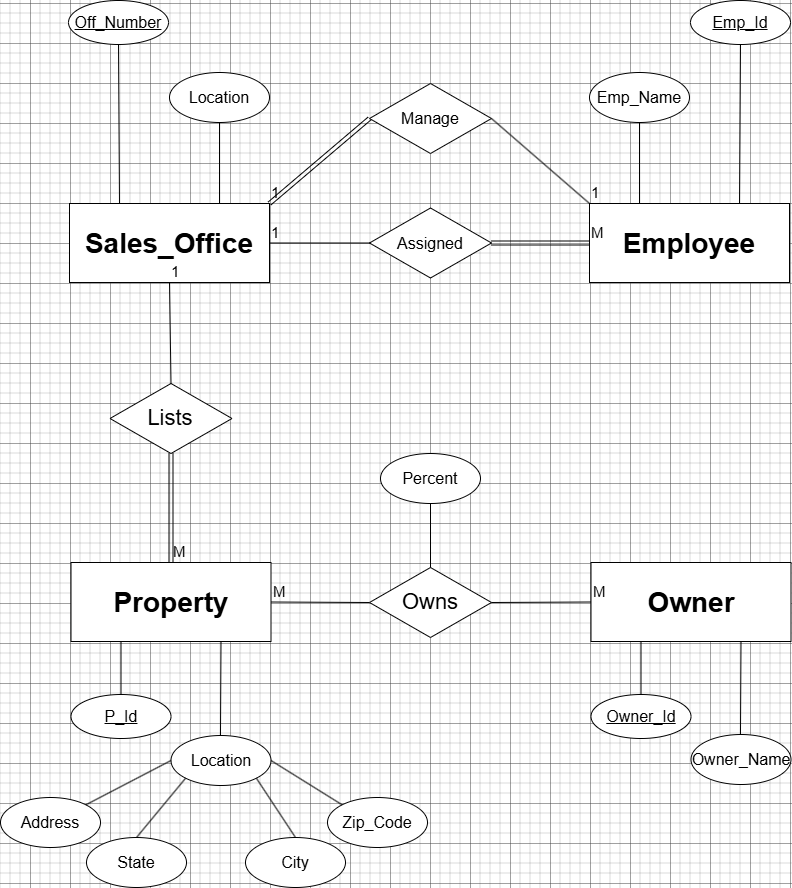

The diagram above was exported from draw.io. Its source (the exported page's mxGraphModel, read from the mxfile embedded in the PNG):
<mxGraphModel dx="968" dy="909" grid="1" gridSize="10" guides="1" tooltips="1" connect="1" arrows="1" fold="1" page="1" pageScale="1" pageWidth="850" pageHeight="1100" math="0" shadow="0">
  <root>
    <mxCell id="0" />
    <mxCell id="1" parent="0" />
    <mxCell id="eZrwfzXXtsoHb4JfDJXZ-51" parent="1" style="whiteSpace=wrap;html=1;align=center;" value="&lt;span style=&quot;font-size: 28px;&quot;&gt;&lt;b&gt;Sales_Office&lt;/b&gt;&lt;/span&gt;" vertex="1">
      <mxGeometry height="79" width="200" x="79" y="280" as="geometry" />
    </mxCell>
    <mxCell id="eZrwfzXXtsoHb4JfDJXZ-52" parent="1" style="ellipse;whiteSpace=wrap;html=1;align=center;fontStyle=4;" value="&lt;font style=&quot;font-size: 16px;&quot;&gt;Off_Number&lt;/font&gt;" vertex="1">
      <mxGeometry height="44" width="100" x="78" y="77" as="geometry" />
    </mxCell>
    <mxCell id="eZrwfzXXtsoHb4JfDJXZ-53" edge="1" parent="1" source="eZrwfzXXtsoHb4JfDJXZ-52" style="endArrow=none;html=1;rounded=0;entryX=0.25;entryY=0;entryDx=0;entryDy=0;exitX=0.5;exitY=1;exitDx=0;exitDy=0;" target="eZrwfzXXtsoHb4JfDJXZ-51" value="">
      <mxGeometry relative="1" as="geometry">
        <mxPoint x="29" y="320" as="sourcePoint" />
        <mxPoint x="129" y="280" as="targetPoint" />
      </mxGeometry>
    </mxCell>
    <mxCell id="eZrwfzXXtsoHb4JfDJXZ-56" parent="1" style="ellipse;whiteSpace=wrap;html=1;align=center;" value="&lt;font style=&quot;font-size: 16px;&quot;&gt;Location&lt;/font&gt;" vertex="1">
      <mxGeometry height="50" width="100" x="179" y="149" as="geometry" />
    </mxCell>
    <mxCell id="eZrwfzXXtsoHb4JfDJXZ-57" edge="1" parent="1" source="eZrwfzXXtsoHb4JfDJXZ-56" style="endArrow=none;html=1;rounded=0;exitX=0.5;exitY=1;exitDx=0;exitDy=0;entryX=0.75;entryY=0;entryDx=0;entryDy=0;" target="eZrwfzXXtsoHb4JfDJXZ-51" value="">
      <mxGeometry relative="1" as="geometry">
        <mxPoint x="369" y="379" as="sourcePoint" />
        <mxPoint x="399" y="359" as="targetPoint" />
      </mxGeometry>
    </mxCell>
    <mxCell id="eZrwfzXXtsoHb4JfDJXZ-65" parent="1" style="whiteSpace=wrap;html=1;align=center;" value="&lt;span style=&quot;font-size: 28px;&quot;&gt;&lt;b&gt;Employee&lt;/b&gt;&lt;/span&gt;" vertex="1">
      <mxGeometry height="79" width="200" x="599" y="280" as="geometry" />
    </mxCell>
    <mxCell id="eZrwfzXXtsoHb4JfDJXZ-70" parent="1" style="whiteSpace=wrap;html=1;align=center;" value="&lt;span style=&quot;font-size: 28px;&quot;&gt;&lt;b&gt;Owner&lt;/b&gt;&lt;/span&gt;" vertex="1">
      <mxGeometry height="79" width="200" x="600.5" y="639" as="geometry" />
    </mxCell>
    <mxCell id="eZrwfzXXtsoHb4JfDJXZ-71" parent="1" style="ellipse;whiteSpace=wrap;html=1;align=center;fontStyle=4;" value="&lt;font style=&quot;font-size: 16px;&quot;&gt;Owner_Id&lt;/font&gt;" vertex="1">
      <mxGeometry height="44" width="100" x="600.5" y="771" as="geometry" />
    </mxCell>
    <mxCell id="eZrwfzXXtsoHb4JfDJXZ-72" edge="1" parent="1" source="eZrwfzXXtsoHb4JfDJXZ-71" style="endArrow=none;html=1;rounded=0;exitX=0.5;exitY=0;exitDx=0;exitDy=0;entryX=0.25;entryY=1;entryDx=0;entryDy=0;" target="eZrwfzXXtsoHb4JfDJXZ-70" value="">
      <mxGeometry relative="1" as="geometry">
        <mxPoint x="622.5" y="712" as="sourcePoint" />
        <mxPoint x="782.5" y="712" as="targetPoint" />
      </mxGeometry>
    </mxCell>
    <mxCell id="eZrwfzXXtsoHb4JfDJXZ-73" parent="1" style="ellipse;whiteSpace=wrap;html=1;align=center;" value="&lt;span style=&quot;font-size: 16px;&quot;&gt;Owner_Name&lt;/span&gt;" vertex="1">
      <mxGeometry height="50" width="100" x="700.5" y="811" as="geometry" />
    </mxCell>
    <mxCell id="eZrwfzXXtsoHb4JfDJXZ-74" edge="1" parent="1" source="eZrwfzXXtsoHb4JfDJXZ-73" style="endArrow=none;html=1;rounded=0;entryX=0.75;entryY=1;entryDx=0;entryDy=0;" target="eZrwfzXXtsoHb4JfDJXZ-70" value="">
      <mxGeometry relative="1" as="geometry">
        <mxPoint x="602.5" y="712" as="sourcePoint" />
        <mxPoint x="762.5" y="712" as="targetPoint" />
      </mxGeometry>
    </mxCell>
    <mxCell id="eZrwfzXXtsoHb4JfDJXZ-77" parent="1" style="whiteSpace=wrap;html=1;align=center;" value="&lt;span style=&quot;font-size: 28px;&quot;&gt;&lt;b&gt;Property&lt;/b&gt;&lt;/span&gt;" vertex="1">
      <mxGeometry height="79" width="200" x="80.5" y="639" as="geometry" />
    </mxCell>
    <mxCell id="eZrwfzXXtsoHb4JfDJXZ-78" parent="1" style="ellipse;whiteSpace=wrap;html=1;align=center;fontStyle=4;" value="&lt;font style=&quot;font-size: 16px;&quot;&gt;P_Id&lt;/font&gt;" vertex="1">
      <mxGeometry height="44" width="100" x="80.5" y="771" as="geometry" />
    </mxCell>
    <mxCell id="eZrwfzXXtsoHb4JfDJXZ-79" edge="1" parent="1" source="eZrwfzXXtsoHb4JfDJXZ-78" style="endArrow=none;html=1;rounded=0;exitX=0.5;exitY=0;exitDx=0;exitDy=0;entryX=0.25;entryY=1;entryDx=0;entryDy=0;" target="eZrwfzXXtsoHb4JfDJXZ-77" value="">
      <mxGeometry relative="1" as="geometry">
        <mxPoint x="102.5" y="712" as="sourcePoint" />
        <mxPoint x="262.5" y="712" as="targetPoint" />
      </mxGeometry>
    </mxCell>
    <mxCell id="eZrwfzXXtsoHb4JfDJXZ-80" parent="1" style="ellipse;whiteSpace=wrap;html=1;align=center;" value="&lt;span style=&quot;font-size: 16px;&quot;&gt;Location&lt;/span&gt;" vertex="1">
      <mxGeometry height="50" width="100" x="180.5" y="812" as="geometry" />
    </mxCell>
    <mxCell id="eZrwfzXXtsoHb4JfDJXZ-81" edge="1" parent="1" source="eZrwfzXXtsoHb4JfDJXZ-80" style="endArrow=none;html=1;rounded=0;entryX=0.75;entryY=1;entryDx=0;entryDy=0;" target="eZrwfzXXtsoHb4JfDJXZ-77" value="">
      <mxGeometry relative="1" as="geometry">
        <mxPoint x="82.5" y="712" as="sourcePoint" />
        <mxPoint x="242.5" y="712" as="targetPoint" />
      </mxGeometry>
    </mxCell>
    <mxCell id="eZrwfzXXtsoHb4JfDJXZ-122" parent="1" style="ellipse;whiteSpace=wrap;html=1;align=center;fontStyle=4;" value="&lt;font style=&quot;font-size: 16px;&quot;&gt;Emp_Id&lt;/font&gt;" vertex="1">
      <mxGeometry height="44" width="100" x="700" y="77" as="geometry" />
    </mxCell>
    <mxCell id="eZrwfzXXtsoHb4JfDJXZ-123" edge="1" parent="1" source="eZrwfzXXtsoHb4JfDJXZ-122" style="endArrow=none;html=1;rounded=0;entryX=0.75;entryY=0;entryDx=0;entryDy=0;exitX=0.5;exitY=1;exitDx=0;exitDy=0;" target="eZrwfzXXtsoHb4JfDJXZ-65" value="">
      <mxGeometry relative="1" as="geometry">
        <mxPoint x="661" y="320" as="sourcePoint" />
        <mxPoint x="761" y="280" as="targetPoint" />
      </mxGeometry>
    </mxCell>
    <mxCell id="eZrwfzXXtsoHb4JfDJXZ-124" parent="1" style="ellipse;whiteSpace=wrap;html=1;align=center;" value="&lt;font style=&quot;font-size: 16px;&quot;&gt;Emp_Name&lt;/font&gt;" vertex="1">
      <mxGeometry height="50" width="100" x="599" y="149" as="geometry" />
    </mxCell>
    <mxCell id="eZrwfzXXtsoHb4JfDJXZ-125" edge="1" parent="1" source="eZrwfzXXtsoHb4JfDJXZ-124" style="endArrow=none;html=1;rounded=0;exitX=0.5;exitY=1;exitDx=0;exitDy=0;entryX=0.25;entryY=0;entryDx=0;entryDy=0;" target="eZrwfzXXtsoHb4JfDJXZ-65" value="">
      <mxGeometry relative="1" as="geometry">
        <mxPoint x="780" y="379" as="sourcePoint" />
        <mxPoint x="640" y="280" as="targetPoint" />
      </mxGeometry>
    </mxCell>
    <mxCell id="eZrwfzXXtsoHb4JfDJXZ-126" parent="1" style="shape=rhombus;perimeter=rhombusPerimeter;whiteSpace=wrap;html=1;align=center;" value="&lt;font style=&quot;font-size: 16px;&quot;&gt;Assigned&lt;/font&gt;" vertex="1">
      <mxGeometry height="70" width="122" x="379" y="284.5" as="geometry" />
    </mxCell>
    <mxCell id="eZrwfzXXtsoHb4JfDJXZ-127" edge="1" parent="1" source="eZrwfzXXtsoHb4JfDJXZ-65" style="shape=link;html=1;rounded=0;exitX=0;exitY=0.5;exitDx=0;exitDy=0;entryX=1;entryY=0.5;entryDx=0;entryDy=0;" target="eZrwfzXXtsoHb4JfDJXZ-126" value="">
      <mxGeometry relative="1" as="geometry">
        <mxPoint x="310" y="420" as="sourcePoint" />
        <mxPoint x="470" y="420" as="targetPoint" />
      </mxGeometry>
    </mxCell>
    <mxCell id="eZrwfzXXtsoHb4JfDJXZ-128" connectable="0" parent="eZrwfzXXtsoHb4JfDJXZ-127" style="resizable=0;html=1;whiteSpace=wrap;align=left;verticalAlign=bottom;" value="&lt;font style=&quot;font-size: 15px;&quot;&gt;M&lt;/font&gt;" vertex="1">
      <mxGeometry relative="1" x="-1" as="geometry" />
    </mxCell>
    <mxCell id="eZrwfzXXtsoHb4JfDJXZ-129" connectable="0" parent="eZrwfzXXtsoHb4JfDJXZ-127" style="resizable=0;html=1;whiteSpace=wrap;align=right;verticalAlign=bottom;" value="" vertex="1">
      <mxGeometry relative="1" x="1" as="geometry" />
    </mxCell>
    <mxCell id="eZrwfzXXtsoHb4JfDJXZ-130" edge="1" parent="1" source="eZrwfzXXtsoHb4JfDJXZ-51" style="endArrow=none;html=1;rounded=0;exitX=1;exitY=0.5;exitDx=0;exitDy=0;entryX=0;entryY=0.5;entryDx=0;entryDy=0;" target="eZrwfzXXtsoHb4JfDJXZ-126" value="">
      <mxGeometry relative="1" as="geometry">
        <mxPoint x="310" y="410" as="sourcePoint" />
        <mxPoint x="470" y="410" as="targetPoint" />
      </mxGeometry>
    </mxCell>
    <mxCell id="eZrwfzXXtsoHb4JfDJXZ-131" connectable="0" parent="eZrwfzXXtsoHb4JfDJXZ-130" style="resizable=0;html=1;whiteSpace=wrap;align=left;verticalAlign=bottom;" value="&lt;font style=&quot;font-size: 15px;&quot;&gt;1&lt;/font&gt;" vertex="1">
      <mxGeometry relative="1" x="-1" as="geometry" />
    </mxCell>
    <mxCell id="eZrwfzXXtsoHb4JfDJXZ-132" connectable="0" parent="eZrwfzXXtsoHb4JfDJXZ-130" style="resizable=0;html=1;whiteSpace=wrap;align=right;verticalAlign=bottom;" value="" vertex="1">
      <mxGeometry relative="1" x="1" as="geometry" />
    </mxCell>
    <mxCell id="eZrwfzXXtsoHb4JfDJXZ-133" parent="1" style="shape=rhombus;perimeter=rhombusPerimeter;whiteSpace=wrap;html=1;align=center;" value="&lt;font style=&quot;font-size: 16px;&quot;&gt;Manage&lt;/font&gt;" vertex="1">
      <mxGeometry height="70" width="122" x="379" y="160" as="geometry" />
    </mxCell>
    <mxCell id="eZrwfzXXtsoHb4JfDJXZ-140" edge="1" parent="1" source="eZrwfzXXtsoHb4JfDJXZ-65" style="endArrow=none;html=1;rounded=0;exitX=0;exitY=0;exitDx=0;exitDy=0;entryX=1;entryY=0.5;entryDx=0;entryDy=0;" target="eZrwfzXXtsoHb4JfDJXZ-133" value="">
      <mxGeometry relative="1" as="geometry">
        <mxPoint x="480" y="275" as="sourcePoint" />
        <mxPoint x="580" y="190" as="targetPoint" />
      </mxGeometry>
    </mxCell>
    <mxCell id="eZrwfzXXtsoHb4JfDJXZ-141" connectable="0" parent="eZrwfzXXtsoHb4JfDJXZ-140" style="resizable=0;html=1;whiteSpace=wrap;align=left;verticalAlign=bottom;" value="&lt;font style=&quot;font-size: 15px;&quot;&gt;1&lt;/font&gt;" vertex="1">
      <mxGeometry relative="1" x="-1" as="geometry" />
    </mxCell>
    <mxCell id="eZrwfzXXtsoHb4JfDJXZ-142" connectable="0" parent="eZrwfzXXtsoHb4JfDJXZ-140" style="resizable=0;html=1;whiteSpace=wrap;align=right;verticalAlign=bottom;" value="" vertex="1">
      <mxGeometry relative="1" x="1" as="geometry" />
    </mxCell>
    <mxCell id="eZrwfzXXtsoHb4JfDJXZ-143" edge="1" parent="1" source="eZrwfzXXtsoHb4JfDJXZ-51" style="shape=link;html=1;rounded=0;exitX=1;exitY=0;exitDx=0;exitDy=0;entryX=0;entryY=0.5;entryDx=0;entryDy=0;" target="eZrwfzXXtsoHb4JfDJXZ-133" value="">
      <mxGeometry relative="1" as="geometry">
        <mxPoint x="448" y="325" as="sourcePoint" />
        <mxPoint x="370" y="210" as="targetPoint" />
      </mxGeometry>
    </mxCell>
    <mxCell id="eZrwfzXXtsoHb4JfDJXZ-144" connectable="0" parent="eZrwfzXXtsoHb4JfDJXZ-143" style="resizable=0;html=1;whiteSpace=wrap;align=left;verticalAlign=bottom;" value="&lt;font style=&quot;font-size: 15px;&quot;&gt;1&lt;/font&gt;" vertex="1">
      <mxGeometry relative="1" x="-1" as="geometry" />
    </mxCell>
    <mxCell id="eZrwfzXXtsoHb4JfDJXZ-145" connectable="0" parent="eZrwfzXXtsoHb4JfDJXZ-143" style="resizable=0;html=1;whiteSpace=wrap;align=right;verticalAlign=bottom;" value="" vertex="1">
      <mxGeometry relative="1" x="1" as="geometry" />
    </mxCell>
    <mxCell id="eZrwfzXXtsoHb4JfDJXZ-146" parent="1" style="ellipse;whiteSpace=wrap;html=1;align=center;" value="&lt;span style=&quot;font-size: 16px;&quot;&gt;Address&lt;/span&gt;" vertex="1">
      <mxGeometry height="50" width="100" x="10" y="874" as="geometry" />
    </mxCell>
    <mxCell id="eZrwfzXXtsoHb4JfDJXZ-147" parent="1" style="ellipse;whiteSpace=wrap;html=1;align=center;" value="&lt;span style=&quot;font-size: 16px;&quot;&gt;State&lt;/span&gt;" vertex="1">
      <mxGeometry height="50" width="100" x="96" y="914" as="geometry" />
    </mxCell>
    <mxCell id="eZrwfzXXtsoHb4JfDJXZ-148" parent="1" style="ellipse;whiteSpace=wrap;html=1;align=center;" value="&lt;span style=&quot;font-size: 16px;&quot;&gt;City&lt;/span&gt;" vertex="1">
      <mxGeometry height="50" width="100" x="255" y="914" as="geometry" />
    </mxCell>
    <mxCell id="eZrwfzXXtsoHb4JfDJXZ-149" parent="1" style="ellipse;whiteSpace=wrap;html=1;align=center;" value="&lt;span style=&quot;font-size: 16px;&quot;&gt;Zip_Code&lt;/span&gt;" vertex="1">
      <mxGeometry height="50" width="100" x="337" y="874" as="geometry" />
    </mxCell>
    <mxCell id="eZrwfzXXtsoHb4JfDJXZ-150" edge="1" parent="1" source="eZrwfzXXtsoHb4JfDJXZ-146" style="endArrow=none;html=1;rounded=0;exitX=1;exitY=0;exitDx=0;exitDy=0;entryX=0;entryY=0.5;entryDx=0;entryDy=0;" target="eZrwfzXXtsoHb4JfDJXZ-80" value="">
      <mxGeometry relative="1" as="geometry">
        <mxPoint x="140" y="795" as="sourcePoint" />
        <mxPoint x="300" y="795" as="targetPoint" />
      </mxGeometry>
    </mxCell>
    <mxCell id="eZrwfzXXtsoHb4JfDJXZ-151" edge="1" parent="1" source="eZrwfzXXtsoHb4JfDJXZ-147" style="endArrow=none;html=1;rounded=0;exitX=0.5;exitY=0;exitDx=0;exitDy=0;entryX=0;entryY=1;entryDx=0;entryDy=0;" target="eZrwfzXXtsoHb4JfDJXZ-80" value="">
      <mxGeometry relative="1" as="geometry">
        <mxPoint x="170" y="929" as="sourcePoint" />
        <mxPoint x="255" y="885" as="targetPoint" />
      </mxGeometry>
    </mxCell>
    <mxCell id="eZrwfzXXtsoHb4JfDJXZ-152" edge="1" parent="1" source="eZrwfzXXtsoHb4JfDJXZ-148" style="endArrow=none;html=1;rounded=0;exitX=0.5;exitY=0;exitDx=0;exitDy=0;entryX=1;entryY=1;entryDx=0;entryDy=0;" target="eZrwfzXXtsoHb4JfDJXZ-80" value="">
      <mxGeometry relative="1" as="geometry">
        <mxPoint x="240" y="929" as="sourcePoint" />
        <mxPoint x="325" y="885" as="targetPoint" />
      </mxGeometry>
    </mxCell>
    <mxCell id="eZrwfzXXtsoHb4JfDJXZ-153" edge="1" parent="1" source="eZrwfzXXtsoHb4JfDJXZ-149" style="endArrow=none;html=1;rounded=0;exitX=0;exitY=0;exitDx=0;exitDy=0;entryX=1;entryY=0.5;entryDx=0;entryDy=0;" target="eZrwfzXXtsoHb4JfDJXZ-80" value="">
      <mxGeometry relative="1" as="geometry">
        <mxPoint x="329.5" y="887" as="sourcePoint" />
        <mxPoint x="300" y="825" as="targetPoint" />
      </mxGeometry>
    </mxCell>
    <mxCell id="eZrwfzXXtsoHb4JfDJXZ-154" parent="1" style="shape=rhombus;perimeter=rhombusPerimeter;whiteSpace=wrap;html=1;align=center;" value="&lt;font style=&quot;font-size: 22px;&quot;&gt;Lists&lt;/font&gt;" vertex="1">
      <mxGeometry height="70" width="122" x="119.5" y="460" as="geometry" />
    </mxCell>
    <mxCell id="eZrwfzXXtsoHb4JfDJXZ-155" edge="1" parent="1" source="eZrwfzXXtsoHb4JfDJXZ-77" style="shape=link;html=1;rounded=0;exitX=0.5;exitY=0;exitDx=0;exitDy=0;" target="eZrwfzXXtsoHb4JfDJXZ-154" value="">
      <mxGeometry relative="1" as="geometry">
        <mxPoint x="320" y="600" as="sourcePoint" />
        <mxPoint x="480" y="600" as="targetPoint" />
      </mxGeometry>
    </mxCell>
    <mxCell id="eZrwfzXXtsoHb4JfDJXZ-156" connectable="0" parent="eZrwfzXXtsoHb4JfDJXZ-155" style="resizable=0;html=1;whiteSpace=wrap;align=left;verticalAlign=bottom;" value="&lt;font style=&quot;font-size: 15px;&quot;&gt;M&lt;/font&gt;" vertex="1">
      <mxGeometry relative="1" x="-1" as="geometry" />
    </mxCell>
    <mxCell id="eZrwfzXXtsoHb4JfDJXZ-157" connectable="0" parent="eZrwfzXXtsoHb4JfDJXZ-155" style="resizable=0;html=1;whiteSpace=wrap;align=right;verticalAlign=bottom;" value="" vertex="1">
      <mxGeometry relative="1" x="1" as="geometry" />
    </mxCell>
    <mxCell id="eZrwfzXXtsoHb4JfDJXZ-162" edge="1" parent="1" source="eZrwfzXXtsoHb4JfDJXZ-51" style="endArrow=none;html=1;rounded=0;exitX=0.5;exitY=1;exitDx=0;exitDy=0;entryX=0.5;entryY=0;entryDx=0;entryDy=0;" target="eZrwfzXXtsoHb4JfDJXZ-154" value="">
      <mxGeometry relative="1" as="geometry">
        <mxPoint x="150" y="480" as="sourcePoint" />
        <mxPoint x="310" y="480" as="targetPoint" />
      </mxGeometry>
    </mxCell>
    <mxCell id="eZrwfzXXtsoHb4JfDJXZ-163" connectable="0" parent="eZrwfzXXtsoHb4JfDJXZ-162" style="resizable=0;html=1;whiteSpace=wrap;align=left;verticalAlign=bottom;" value="&lt;font style=&quot;font-size: 15px;&quot;&gt;1&lt;/font&gt;" vertex="1">
      <mxGeometry relative="1" x="-1" as="geometry" />
    </mxCell>
    <mxCell id="eZrwfzXXtsoHb4JfDJXZ-164" connectable="0" parent="eZrwfzXXtsoHb4JfDJXZ-162" style="resizable=0;html=1;whiteSpace=wrap;align=right;verticalAlign=bottom;" value="" vertex="1">
      <mxGeometry relative="1" x="1" as="geometry" />
    </mxCell>
    <mxCell id="eZrwfzXXtsoHb4JfDJXZ-165" parent="1" style="shape=rhombus;perimeter=rhombusPerimeter;whiteSpace=wrap;html=1;align=center;" value="&lt;font style=&quot;font-size: 22px;&quot;&gt;Owns&lt;/font&gt;" vertex="1">
      <mxGeometry height="70" width="122" x="379" y="644" as="geometry" />
    </mxCell>
    <mxCell id="eZrwfzXXtsoHb4JfDJXZ-166" edge="1" parent="1" source="eZrwfzXXtsoHb4JfDJXZ-70" style="endArrow=none;html=1;rounded=0;exitX=0;exitY=0.5;exitDx=0;exitDy=0;entryX=1;entryY=0.5;entryDx=0;entryDy=0;" target="eZrwfzXXtsoHb4JfDJXZ-165" value="">
      <mxGeometry relative="1" as="geometry">
        <mxPoint x="520" y="630" as="sourcePoint" />
        <mxPoint x="522" y="731" as="targetPoint" />
      </mxGeometry>
    </mxCell>
    <mxCell id="eZrwfzXXtsoHb4JfDJXZ-167" connectable="0" parent="eZrwfzXXtsoHb4JfDJXZ-166" style="resizable=0;html=1;whiteSpace=wrap;align=left;verticalAlign=bottom;" value="&lt;font style=&quot;font-size: 15px;&quot;&gt;M&lt;/font&gt;" vertex="1">
      <mxGeometry relative="1" x="-1" as="geometry" />
    </mxCell>
    <mxCell id="eZrwfzXXtsoHb4JfDJXZ-168" connectable="0" parent="eZrwfzXXtsoHb4JfDJXZ-166" style="resizable=0;html=1;whiteSpace=wrap;align=right;verticalAlign=bottom;" value="" vertex="1">
      <mxGeometry relative="1" x="1" as="geometry" />
    </mxCell>
    <mxCell id="eZrwfzXXtsoHb4JfDJXZ-169" edge="1" parent="1" source="eZrwfzXXtsoHb4JfDJXZ-77" style="endArrow=none;html=1;rounded=0;entryX=0;entryY=0.5;entryDx=0;entryDy=0;exitX=1;exitY=0.5;exitDx=0;exitDy=0;" target="eZrwfzXXtsoHb4JfDJXZ-165" value="">
      <mxGeometry relative="1" as="geometry">
        <mxPoint x="340" y="760" as="sourcePoint" />
        <mxPoint x="330" y="700" as="targetPoint" />
      </mxGeometry>
    </mxCell>
    <mxCell id="eZrwfzXXtsoHb4JfDJXZ-170" connectable="0" parent="eZrwfzXXtsoHb4JfDJXZ-169" style="resizable=0;html=1;whiteSpace=wrap;align=left;verticalAlign=bottom;" value="&lt;font style=&quot;font-size: 15px;&quot;&gt;M&lt;/font&gt;" vertex="1">
      <mxGeometry relative="1" x="-1" as="geometry" />
    </mxCell>
    <mxCell id="eZrwfzXXtsoHb4JfDJXZ-171" connectable="0" parent="eZrwfzXXtsoHb4JfDJXZ-169" style="resizable=0;html=1;whiteSpace=wrap;align=right;verticalAlign=bottom;" value="" vertex="1">
      <mxGeometry relative="1" x="1" as="geometry" />
    </mxCell>
    <mxCell id="eZrwfzXXtsoHb4JfDJXZ-172" parent="1" style="ellipse;whiteSpace=wrap;html=1;align=center;" value="&lt;font style=&quot;font-size: 16px;&quot;&gt;Percent&lt;/font&gt;" vertex="1">
      <mxGeometry height="50" width="100" x="390" y="530" as="geometry" />
    </mxCell>
    <mxCell id="eZrwfzXXtsoHb4JfDJXZ-173" edge="1" parent="1" source="eZrwfzXXtsoHb4JfDJXZ-165" style="endArrow=none;html=1;rounded=0;exitX=0.5;exitY=0;exitDx=0;exitDy=0;entryX=0.5;entryY=1;entryDx=0;entryDy=0;" target="eZrwfzXXtsoHb4JfDJXZ-172" value="">
      <mxGeometry relative="1" as="geometry">
        <mxPoint x="430" y="653" as="sourcePoint" />
        <mxPoint x="430" y="600" as="targetPoint" />
      </mxGeometry>
    </mxCell>
  </root>
</mxGraphModel>